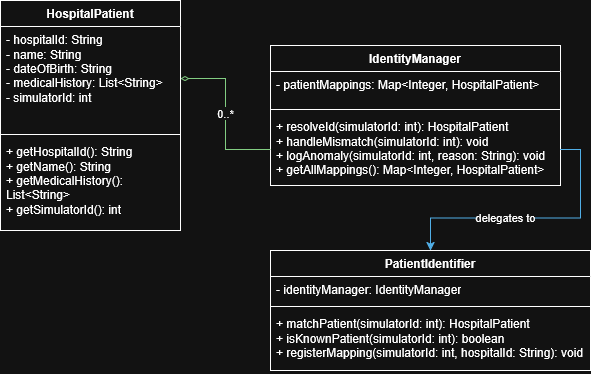

The diagram above was exported from draw.io. Its source (the exported page's mxGraphModel, read from the mxfile embedded in the PNG):
<mxGraphModel dx="1030" dy="563" grid="1" gridSize="10" guides="1" tooltips="1" connect="1" arrows="1" fold="1" page="1" pageScale="1" pageWidth="827" pageHeight="1169" math="0" shadow="0">
  <root>
    <mxCell id="0" />
    <mxCell id="1" parent="0" />
    <mxCell id="LScJJkidnT5qXVl6wVwc-1" parent="1" style="swimlane;fontStyle=1;align=center;verticalAlign=top;childLayout=stackLayout;horizontal=1;startSize=26;horizontalStack=0;resizeParent=1;resizeParentMax=0;resizeLast=0;collapsible=1;marginBottom=0;whiteSpace=wrap;html=1;" value="&lt;div&gt;HospitalPatient&lt;/div&gt;&lt;div&gt;&lt;br&gt;&lt;/div&gt;" vertex="1">
      <mxGeometry height="230" width="180" x="120" y="80" as="geometry" />
    </mxCell>
    <mxCell id="LScJJkidnT5qXVl6wVwc-2" parent="LScJJkidnT5qXVl6wVwc-1" style="text;strokeColor=none;fillColor=none;align=left;verticalAlign=top;spacingLeft=4;spacingRight=4;overflow=hidden;rotatable=0;points=[[0,0.5],[1,0.5]];portConstraint=eastwest;whiteSpace=wrap;html=1;" value="- hospitalId: String&lt;br&gt;- name: String&lt;br&gt;- dateOfBirth: String&lt;br&gt;- medicalHistory: List&amp;lt;String&amp;gt;&lt;br&gt;- simulatorId: int" vertex="1">
      <mxGeometry height="104" width="180" y="26" as="geometry" />
    </mxCell>
    <mxCell id="LScJJkidnT5qXVl6wVwc-3" parent="LScJJkidnT5qXVl6wVwc-1" style="line;strokeWidth=1;fillColor=none;align=left;verticalAlign=middle;spacingTop=-1;spacingLeft=3;spacingRight=3;rotatable=0;labelPosition=right;points=[];portConstraint=eastwest;strokeColor=inherit;" value="" vertex="1">
      <mxGeometry height="8" width="180" y="130" as="geometry" />
    </mxCell>
    <mxCell id="LScJJkidnT5qXVl6wVwc-4" parent="LScJJkidnT5qXVl6wVwc-1" style="text;strokeColor=none;fillColor=none;align=left;verticalAlign=top;spacingLeft=4;spacingRight=4;overflow=hidden;rotatable=0;points=[[0,0.5],[1,0.5]];portConstraint=eastwest;whiteSpace=wrap;html=1;" value="+ getHospitalId(): String&lt;br&gt;+ getName(): String&lt;br&gt;+ getMedicalHistory(): List&amp;lt;String&amp;gt;&lt;br&gt;+ getSimulatorId(): int" vertex="1">
      <mxGeometry height="92" width="180" y="138" as="geometry" />
    </mxCell>
    <mxCell id="LScJJkidnT5qXVl6wVwc-5" parent="1" style="swimlane;fontStyle=1;align=center;verticalAlign=top;childLayout=stackLayout;horizontal=1;startSize=26;horizontalStack=0;resizeParent=1;resizeParentMax=0;resizeLast=0;collapsible=1;marginBottom=0;whiteSpace=wrap;html=1;" value="IdentityManager" vertex="1">
      <mxGeometry height="140" width="290" x="390" y="125" as="geometry" />
    </mxCell>
    <mxCell id="LScJJkidnT5qXVl6wVwc-6" parent="LScJJkidnT5qXVl6wVwc-5" style="text;strokeColor=none;fillColor=none;align=left;verticalAlign=top;spacingLeft=4;spacingRight=4;overflow=hidden;rotatable=0;points=[[0,0.5],[1,0.5]];portConstraint=eastwest;whiteSpace=wrap;html=1;" value="- patientMappings: Map&amp;lt;Integer, HospitalPatient&amp;gt;" vertex="1">
      <mxGeometry height="34" width="290" y="26" as="geometry" />
    </mxCell>
    <mxCell id="LScJJkidnT5qXVl6wVwc-7" parent="LScJJkidnT5qXVl6wVwc-5" style="line;strokeWidth=1;fillColor=none;align=left;verticalAlign=middle;spacingTop=-1;spacingLeft=3;spacingRight=3;rotatable=0;labelPosition=right;points=[];portConstraint=eastwest;strokeColor=inherit;" value="" vertex="1">
      <mxGeometry height="8" width="290" y="60" as="geometry" />
    </mxCell>
    <mxCell id="LScJJkidnT5qXVl6wVwc-8" parent="LScJJkidnT5qXVl6wVwc-5" style="text;strokeColor=none;fillColor=none;align=left;verticalAlign=top;spacingLeft=4;spacingRight=4;overflow=hidden;rotatable=0;points=[[0,0.5],[1,0.5]];portConstraint=eastwest;whiteSpace=wrap;html=1;" value="+ resolveId(simulatorId: int): HospitalPatient&lt;br&gt;+ handleMismatch(simulatorId: int): void&lt;br&gt;+ logAnomaly(simulatorId: int, reason: String): void&lt;br&gt;+ getAllMappings(): Map&amp;lt;Integer, HospitalPatient&amp;gt;" vertex="1">
      <mxGeometry height="72" width="290" y="68" as="geometry" />
    </mxCell>
    <mxCell id="LScJJkidnT5qXVl6wVwc-9" parent="1" style="swimlane;fontStyle=1;align=center;verticalAlign=top;childLayout=stackLayout;horizontal=1;startSize=26;horizontalStack=0;resizeParent=1;resizeParentMax=0;resizeLast=0;collapsible=1;marginBottom=0;whiteSpace=wrap;html=1;" value="PatientIdentifier" vertex="1">
      <mxGeometry height="120" width="320" x="390" y="330" as="geometry" />
    </mxCell>
    <mxCell id="LScJJkidnT5qXVl6wVwc-10" parent="LScJJkidnT5qXVl6wVwc-9" style="text;strokeColor=none;fillColor=none;align=left;verticalAlign=top;spacingLeft=4;spacingRight=4;overflow=hidden;rotatable=0;points=[[0,0.5],[1,0.5]];portConstraint=eastwest;whiteSpace=wrap;html=1;" value="- identityManager: IdentityManager" vertex="1">
      <mxGeometry height="26" width="320" y="26" as="geometry" />
    </mxCell>
    <mxCell id="LScJJkidnT5qXVl6wVwc-11" parent="LScJJkidnT5qXVl6wVwc-9" style="line;strokeWidth=1;fillColor=none;align=left;verticalAlign=middle;spacingTop=-1;spacingLeft=3;spacingRight=3;rotatable=0;labelPosition=right;points=[];portConstraint=eastwest;strokeColor=inherit;" value="" vertex="1">
      <mxGeometry height="8" width="320" y="52" as="geometry" />
    </mxCell>
    <mxCell id="LScJJkidnT5qXVl6wVwc-12" parent="LScJJkidnT5qXVl6wVwc-9" style="text;strokeColor=none;fillColor=none;align=left;verticalAlign=top;spacingLeft=4;spacingRight=4;overflow=hidden;rotatable=0;points=[[0,0.5],[1,0.5]];portConstraint=eastwest;whiteSpace=wrap;html=1;" value="+ matchPatient(simulatorId: int): HospitalPatient&lt;br&gt;+ isKnownPatient(simulatorId: int): boolean&lt;br&gt;+ registerMapping(simulatorId: int, hospitalId: String): void" vertex="1">
      <mxGeometry height="60" width="320" y="60" as="geometry" />
    </mxCell>
    <mxCell id="LScJJkidnT5qXVl6wVwc-13" edge="1" parent="1" source="LScJJkidnT5qXVl6wVwc-8" style="edgeStyle=orthogonalEdgeStyle;rounded=0;orthogonalLoop=1;jettySize=auto;html=1;fillColor=#1ba1e2;strokeColor=#006EAF;" target="LScJJkidnT5qXVl6wVwc-9">
      <mxGeometry relative="1" as="geometry" />
    </mxCell>
    <mxCell id="LScJJkidnT5qXVl6wVwc-14" connectable="0" parent="LScJJkidnT5qXVl6wVwc-13" style="edgeLabel;html=1;align=center;verticalAlign=middle;resizable=0;points=[];" value="&lt;div&gt;delegates to&lt;/div&gt;" vertex="1">
      <mxGeometry relative="1" x="0.2125" y="-1" as="geometry">
        <mxPoint as="offset" />
      </mxGeometry>
    </mxCell>
    <mxCell id="LScJJkidnT5qXVl6wVwc-15" edge="1" parent="1" source="LScJJkidnT5qXVl6wVwc-8" style="edgeStyle=orthogonalEdgeStyle;rounded=0;orthogonalLoop=1;jettySize=auto;html=1;fillColor=#008a00;strokeColor=#005700;endArrow=diamondThin;endFill=0;" target="LScJJkidnT5qXVl6wVwc-2">
      <mxGeometry relative="1" as="geometry" />
    </mxCell>
    <mxCell id="LScJJkidnT5qXVl6wVwc-16" connectable="0" parent="LScJJkidnT5qXVl6wVwc-15" style="edgeLabel;html=1;align=center;verticalAlign=middle;resizable=0;points=[];" value="0..*" vertex="1">
      <mxGeometry relative="1" x="0.0211" y="1" as="geometry">
        <mxPoint as="offset" />
      </mxGeometry>
    </mxCell>
  </root>
</mxGraphModel>